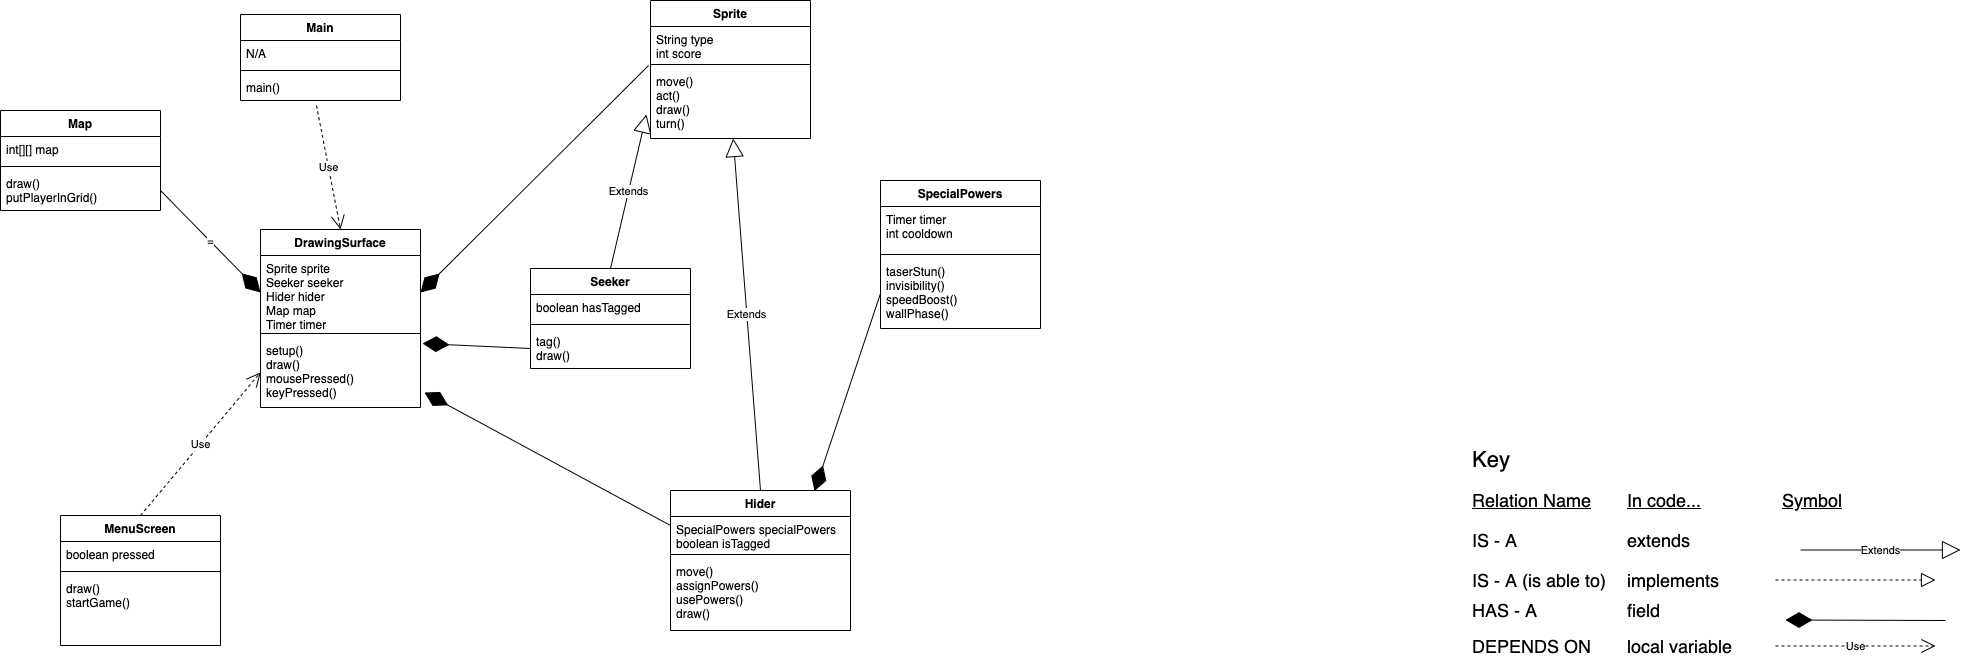

The diagram above was exported from draw.io. Its source (the exported page's mxGraphModel, read from the mxfile embedded in the PNG):
<mxGraphModel dx="946" dy="621" grid="1" gridSize="10" guides="1" tooltips="1" connect="1" arrows="1" fold="1" page="1" pageScale="1" pageWidth="2000" pageHeight="2000" math="0" shadow="0">
  <root>
    <mxCell id="0" />
    <mxCell id="1" parent="0" />
    <mxCell id="FTmsy6N2buOQcjrzv9kO-29" value="&lt;font style=&quot;font-size: 22px&quot;&gt;Key&lt;/font&gt;" style="text;html=1;align=left;verticalAlign=middle;resizable=0;points=[];autosize=1;strokeColor=none;" parent="1" vertex="1">
      <mxGeometry x="1500" y="480" width="50" height="20" as="geometry" />
    </mxCell>
    <mxCell id="FTmsy6N2buOQcjrzv9kO-30" value="&lt;font style=&quot;font-size: 18px&quot;&gt;IS - A&lt;/font&gt;" style="text;html=1;align=left;verticalAlign=middle;resizable=0;points=[];autosize=1;strokeColor=none;" parent="1" vertex="1">
      <mxGeometry x="1500" y="560" width="60" height="20" as="geometry" />
    </mxCell>
    <mxCell id="FTmsy6N2buOQcjrzv9kO-31" value="&lt;font style=&quot;font-size: 18px&quot;&gt;extends&lt;/font&gt;" style="text;html=1;align=left;verticalAlign=middle;resizable=0;points=[];autosize=1;strokeColor=none;" parent="1" vertex="1">
      <mxGeometry x="1655" y="560" width="80" height="20" as="geometry" />
    </mxCell>
    <mxCell id="FTmsy6N2buOQcjrzv9kO-32" value="&lt;font style=&quot;font-size: 18px&quot;&gt;IS - A (is able to)&lt;/font&gt;" style="text;html=1;align=left;verticalAlign=middle;resizable=0;points=[];autosize=1;strokeColor=none;" parent="1" vertex="1">
      <mxGeometry x="1500" y="600" width="150" height="20" as="geometry" />
    </mxCell>
    <mxCell id="FTmsy6N2buOQcjrzv9kO-33" value="&lt;font style=&quot;font-size: 18px&quot;&gt;HAS - A&lt;/font&gt;" style="text;html=1;align=left;verticalAlign=middle;resizable=0;points=[];autosize=1;strokeColor=none;" parent="1" vertex="1">
      <mxGeometry x="1500" y="630" width="80" height="20" as="geometry" />
    </mxCell>
    <mxCell id="FTmsy6N2buOQcjrzv9kO-34" value="&lt;font style=&quot;font-size: 18px&quot;&gt;DEPENDS ON&lt;/font&gt;" style="text;html=1;align=left;verticalAlign=middle;resizable=0;points=[];autosize=1;strokeColor=none;" parent="1" vertex="1">
      <mxGeometry x="1500" y="666" width="130" height="20" as="geometry" />
    </mxCell>
    <mxCell id="FTmsy6N2buOQcjrzv9kO-35" value="&lt;font style=&quot;font-size: 18px&quot;&gt;implements&lt;/font&gt;" style="text;html=1;align=left;verticalAlign=middle;resizable=0;points=[];autosize=1;strokeColor=none;" parent="1" vertex="1">
      <mxGeometry x="1655" y="600" width="110" height="20" as="geometry" />
    </mxCell>
    <mxCell id="FTmsy6N2buOQcjrzv9kO-36" value="&lt;font style=&quot;font-size: 18px&quot;&gt;field&lt;/font&gt;" style="text;html=1;align=left;verticalAlign=middle;resizable=0;points=[];autosize=1;strokeColor=none;" parent="1" vertex="1">
      <mxGeometry x="1655" y="630" width="50" height="20" as="geometry" />
    </mxCell>
    <mxCell id="FTmsy6N2buOQcjrzv9kO-37" value="&lt;font style=&quot;font-size: 18px&quot;&gt;local variable&lt;/font&gt;" style="text;html=1;align=left;verticalAlign=middle;resizable=0;points=[];autosize=1;strokeColor=none;" parent="1" vertex="1">
      <mxGeometry x="1655" y="666" width="120" height="20" as="geometry" />
    </mxCell>
    <mxCell id="FTmsy6N2buOQcjrzv9kO-38" value="&lt;font style=&quot;font-size: 18px&quot;&gt;&lt;u&gt;Relation Name&lt;/u&gt;&lt;/font&gt;" style="text;html=1;align=left;verticalAlign=middle;resizable=0;points=[];autosize=1;strokeColor=none;" parent="1" vertex="1">
      <mxGeometry x="1500" y="520" width="130" height="20" as="geometry" />
    </mxCell>
    <mxCell id="FTmsy6N2buOQcjrzv9kO-39" value="&lt;font style=&quot;font-size: 18px&quot;&gt;&lt;u&gt;In code...&lt;/u&gt;&lt;/font&gt;" style="text;html=1;align=left;verticalAlign=middle;resizable=0;points=[];autosize=1;strokeColor=none;" parent="1" vertex="1">
      <mxGeometry x="1655" y="520" width="90" height="20" as="geometry" />
    </mxCell>
    <mxCell id="FTmsy6N2buOQcjrzv9kO-40" value="&lt;font style=&quot;font-size: 18px&quot;&gt;&lt;u&gt;Symbol&lt;/u&gt;&lt;/font&gt;" style="text;html=1;align=left;verticalAlign=middle;resizable=0;points=[];autosize=1;strokeColor=none;" parent="1" vertex="1">
      <mxGeometry x="1810" y="520" width="80" height="20" as="geometry" />
    </mxCell>
    <mxCell id="FTmsy6N2buOQcjrzv9kO-41" value="" style="endArrow=block;dashed=1;endFill=0;endSize=12;html=1;" parent="1" edge="1">
      <mxGeometry width="160" relative="1" as="geometry">
        <mxPoint x="1805" y="609.5" as="sourcePoint" />
        <mxPoint x="1965" y="609.5" as="targetPoint" />
      </mxGeometry>
    </mxCell>
    <mxCell id="FTmsy6N2buOQcjrzv9kO-42" value="Use" style="endArrow=open;endSize=12;dashed=1;html=1;" parent="1" edge="1">
      <mxGeometry width="160" relative="1" as="geometry">
        <mxPoint x="1805" y="675.5" as="sourcePoint" />
        <mxPoint x="1965" y="675.5" as="targetPoint" />
      </mxGeometry>
    </mxCell>
    <mxCell id="FTmsy6N2buOQcjrzv9kO-43" value="" style="endArrow=diamondThin;endFill=1;endSize=24;html=1;exitX=0;exitY=0.5;exitDx=0;exitDy=0;entryX=0.8;entryY=0.004;entryDx=0;entryDy=0;entryPerimeter=0;" parent="1" source="bXwcTMFG9J8jSbUdQ0cu-43" target="bXwcTMFG9J8jSbUdQ0cu-33" edge="1">
      <mxGeometry width="160" relative="1" as="geometry">
        <mxPoint x="880" y="370" as="sourcePoint" />
        <mxPoint x="829.5799999999999" y="525.81" as="targetPoint" />
      </mxGeometry>
    </mxCell>
    <mxCell id="cVMn7C_RjahjmJyjWw4f-3" value="Extends" style="endArrow=block;endSize=16;endFill=0;html=1;exitX=0.5;exitY=0;exitDx=0;exitDy=0;" parent="1" source="bXwcTMFG9J8jSbUdQ0cu-33" target="bXwcTMFG9J8jSbUdQ0cu-18" edge="1">
      <mxGeometry width="160" relative="1" as="geometry">
        <mxPoint x="770" y="527" as="sourcePoint" />
        <mxPoint x="680" y="130" as="targetPoint" />
      </mxGeometry>
    </mxCell>
    <mxCell id="cVMn7C_RjahjmJyjWw4f-4" value="Extends" style="endArrow=block;endSize=16;endFill=0;html=1;exitX=0.5;exitY=0;exitDx=0;exitDy=0;entryX=-0.025;entryY=0.657;entryDx=0;entryDy=0;entryPerimeter=0;" parent="1" source="bXwcTMFG9J8jSbUdQ0cu-29" target="bXwcTMFG9J8jSbUdQ0cu-18" edge="1">
      <mxGeometry width="160" relative="1" as="geometry">
        <mxPoint x="580" y="310" as="sourcePoint" />
        <mxPoint x="620" y="130" as="targetPoint" />
      </mxGeometry>
    </mxCell>
    <mxCell id="VRzdrePAKIlm338JBxD3-17" value="Extends" style="endArrow=block;endSize=16;endFill=0;html=1;" parent="1" edge="1">
      <mxGeometry width="160" relative="1" as="geometry">
        <mxPoint x="1830" y="579.5" as="sourcePoint" />
        <mxPoint x="1990" y="579.5" as="targetPoint" />
      </mxGeometry>
    </mxCell>
    <mxCell id="VRzdrePAKIlm338JBxD3-18" value="" style="endArrow=diamondThin;endFill=1;endSize=24;html=1;" parent="1" edge="1">
      <mxGeometry width="160" relative="1" as="geometry">
        <mxPoint x="1975" y="650" as="sourcePoint" />
        <mxPoint x="1815" y="649.5" as="targetPoint" />
      </mxGeometry>
    </mxCell>
    <mxCell id="cVMn7C_RjahjmJyjWw4f-10" value="" style="endArrow=diamondThin;endFill=1;endSize=24;html=1;exitX=-0.012;exitY=-0.043;exitDx=0;exitDy=0;entryX=1;entryY=0.5;entryDx=0;entryDy=0;exitPerimeter=0;" parent="1" source="bXwcTMFG9J8jSbUdQ0cu-18" target="bXwcTMFG9J8jSbUdQ0cu-2" edge="1">
      <mxGeometry width="160" relative="1" as="geometry">
        <mxPoint x="620" y="100" as="sourcePoint" />
        <mxPoint x="420" y="215" as="targetPoint" />
      </mxGeometry>
    </mxCell>
    <mxCell id="VjZXWbousXEkNOFOCCx_-1" value="Use" style="endArrow=open;endSize=12;dashed=1;html=1;entryX=0.5;entryY=0;entryDx=0;entryDy=0;exitX=0.475;exitY=1.192;exitDx=0;exitDy=0;exitPerimeter=0;" parent="1" source="bXwcTMFG9J8jSbUdQ0cu-14" target="bXwcTMFG9J8jSbUdQ0cu-1" edge="1">
      <mxGeometry width="160" relative="1" as="geometry">
        <mxPoint x="330" y="80" as="sourcePoint" />
        <mxPoint x="360" y="200" as="targetPoint" />
      </mxGeometry>
    </mxCell>
    <mxCell id="aqQLtXoSAtVHR1dE8Z1A-2" value="Use" style="endArrow=open;endSize=12;dashed=1;html=1;entryX=0;entryY=0.5;entryDx=0;entryDy=0;exitX=0.5;exitY=0;exitDx=0;exitDy=0;" parent="1" source="bXwcTMFG9J8jSbUdQ0cu-21" target="bXwcTMFG9J8jSbUdQ0cu-4" edge="1">
      <mxGeometry width="160" relative="1" as="geometry">
        <mxPoint x="80" y="510" as="sourcePoint" />
        <mxPoint x="300" y="260" as="targetPoint" />
      </mxGeometry>
    </mxCell>
    <mxCell id="VjZXWbousXEkNOFOCCx_-3" value="" style="endArrow=diamondThin;endFill=1;endSize=24;html=1;entryX=1.013;entryY=0.086;entryDx=0;entryDy=0;exitX=0;exitY=0.5;exitDx=0;exitDy=0;entryPerimeter=0;" parent="1" source="bXwcTMFG9J8jSbUdQ0cu-32" target="bXwcTMFG9J8jSbUdQ0cu-4" edge="1">
      <mxGeometry width="160" relative="1" as="geometry">
        <mxPoint x="520" y="370" as="sourcePoint" />
        <mxPoint x="590" y="390" as="targetPoint" />
      </mxGeometry>
    </mxCell>
    <mxCell id="aqQLtXoSAtVHR1dE8Z1A-6" value="" style="endArrow=diamondThin;endFill=1;endSize=24;html=1;entryX=1.025;entryY=0.786;entryDx=0;entryDy=0;exitX=0;exitY=0.25;exitDx=0;exitDy=0;entryPerimeter=0;" parent="1" source="bXwcTMFG9J8jSbUdQ0cu-33" target="bXwcTMFG9J8jSbUdQ0cu-4" edge="1">
      <mxGeometry width="160" relative="1" as="geometry">
        <mxPoint x="680" y="527" as="sourcePoint" />
        <mxPoint x="620" y="420" as="targetPoint" />
      </mxGeometry>
    </mxCell>
    <mxCell id="bXwcTMFG9J8jSbUdQ0cu-1" value="DrawingSurface" style="swimlane;fontStyle=1;align=center;verticalAlign=top;childLayout=stackLayout;horizontal=1;startSize=26;horizontalStack=0;resizeParent=1;resizeParentMax=0;resizeLast=0;collapsible=1;marginBottom=0;" parent="1" vertex="1">
      <mxGeometry x="290" y="259" width="160" height="178" as="geometry" />
    </mxCell>
    <mxCell id="bXwcTMFG9J8jSbUdQ0cu-2" value="Sprite sprite&#10;Seeker seeker&#10;Hider hider&#10;Map map&#10;Timer timer" style="text;strokeColor=none;fillColor=none;align=left;verticalAlign=top;spacingLeft=4;spacingRight=4;overflow=hidden;rotatable=0;points=[[0,0.5],[1,0.5]];portConstraint=eastwest;" parent="bXwcTMFG9J8jSbUdQ0cu-1" vertex="1">
      <mxGeometry y="26" width="160" height="74" as="geometry" />
    </mxCell>
    <mxCell id="bXwcTMFG9J8jSbUdQ0cu-3" value="" style="line;strokeWidth=1;fillColor=none;align=left;verticalAlign=middle;spacingTop=-1;spacingLeft=3;spacingRight=3;rotatable=0;labelPosition=right;points=[];portConstraint=eastwest;" parent="bXwcTMFG9J8jSbUdQ0cu-1" vertex="1">
      <mxGeometry y="100" width="160" height="8" as="geometry" />
    </mxCell>
    <mxCell id="bXwcTMFG9J8jSbUdQ0cu-4" value="setup()&#10;draw()&#10;mousePressed()&#10;keyPressed()" style="text;strokeColor=none;fillColor=none;align=left;verticalAlign=top;spacingLeft=4;spacingRight=4;overflow=hidden;rotatable=0;points=[[0,0.5],[1,0.5]];portConstraint=eastwest;" parent="bXwcTMFG9J8jSbUdQ0cu-1" vertex="1">
      <mxGeometry y="108" width="160" height="70" as="geometry" />
    </mxCell>
    <mxCell id="bXwcTMFG9J8jSbUdQ0cu-5" value="=" style="endArrow=diamondThin;endFill=1;endSize=24;html=1;exitX=1;exitY=0.5;exitDx=0;exitDy=0;entryX=0;entryY=0.5;entryDx=0;entryDy=0;" parent="1" source="bXwcTMFG9J8jSbUdQ0cu-9" target="bXwcTMFG9J8jSbUdQ0cu-2" edge="1">
      <mxGeometry width="160" relative="1" as="geometry">
        <mxPoint x="170" y="180" as="sourcePoint" />
        <mxPoint x="300" y="230" as="targetPoint" />
      </mxGeometry>
    </mxCell>
    <mxCell id="bXwcTMFG9J8jSbUdQ0cu-6" value="Map" style="swimlane;fontStyle=1;align=center;verticalAlign=top;childLayout=stackLayout;horizontal=1;startSize=26;horizontalStack=0;resizeParent=1;resizeParentMax=0;resizeLast=0;collapsible=1;marginBottom=0;" parent="1" vertex="1">
      <mxGeometry x="30" y="140" width="160" height="100" as="geometry" />
    </mxCell>
    <mxCell id="bXwcTMFG9J8jSbUdQ0cu-7" value="int[][] map" style="text;strokeColor=none;fillColor=none;align=left;verticalAlign=top;spacingLeft=4;spacingRight=4;overflow=hidden;rotatable=0;points=[[0,0.5],[1,0.5]];portConstraint=eastwest;" parent="bXwcTMFG9J8jSbUdQ0cu-6" vertex="1">
      <mxGeometry y="26" width="160" height="26" as="geometry" />
    </mxCell>
    <mxCell id="bXwcTMFG9J8jSbUdQ0cu-8" value="" style="line;strokeWidth=1;fillColor=none;align=left;verticalAlign=middle;spacingTop=-1;spacingLeft=3;spacingRight=3;rotatable=0;labelPosition=right;points=[];portConstraint=eastwest;" parent="bXwcTMFG9J8jSbUdQ0cu-6" vertex="1">
      <mxGeometry y="52" width="160" height="8" as="geometry" />
    </mxCell>
    <mxCell id="bXwcTMFG9J8jSbUdQ0cu-9" value="draw()&#10;putPlayerInGrid()" style="text;strokeColor=none;fillColor=none;align=left;verticalAlign=top;spacingLeft=4;spacingRight=4;overflow=hidden;rotatable=0;points=[[0,0.5],[1,0.5]];portConstraint=eastwest;" parent="bXwcTMFG9J8jSbUdQ0cu-6" vertex="1">
      <mxGeometry y="60" width="160" height="40" as="geometry" />
    </mxCell>
    <mxCell id="bXwcTMFG9J8jSbUdQ0cu-11" value="Main" style="swimlane;fontStyle=1;align=center;verticalAlign=top;childLayout=stackLayout;horizontal=1;startSize=26;horizontalStack=0;resizeParent=1;resizeParentMax=0;resizeLast=0;collapsible=1;marginBottom=0;" parent="1" vertex="1">
      <mxGeometry x="270" y="44" width="160" height="86" as="geometry" />
    </mxCell>
    <mxCell id="bXwcTMFG9J8jSbUdQ0cu-12" value="N/A" style="text;strokeColor=none;fillColor=none;align=left;verticalAlign=top;spacingLeft=4;spacingRight=4;overflow=hidden;rotatable=0;points=[[0,0.5],[1,0.5]];portConstraint=eastwest;" parent="bXwcTMFG9J8jSbUdQ0cu-11" vertex="1">
      <mxGeometry y="26" width="160" height="26" as="geometry" />
    </mxCell>
    <mxCell id="bXwcTMFG9J8jSbUdQ0cu-13" value="" style="line;strokeWidth=1;fillColor=none;align=left;verticalAlign=middle;spacingTop=-1;spacingLeft=3;spacingRight=3;rotatable=0;labelPosition=right;points=[];portConstraint=eastwest;" parent="bXwcTMFG9J8jSbUdQ0cu-11" vertex="1">
      <mxGeometry y="52" width="160" height="8" as="geometry" />
    </mxCell>
    <mxCell id="bXwcTMFG9J8jSbUdQ0cu-14" value="main()" style="text;strokeColor=none;fillColor=none;align=left;verticalAlign=top;spacingLeft=4;spacingRight=4;overflow=hidden;rotatable=0;points=[[0,0.5],[1,0.5]];portConstraint=eastwest;" parent="bXwcTMFG9J8jSbUdQ0cu-11" vertex="1">
      <mxGeometry y="60" width="160" height="26" as="geometry" />
    </mxCell>
    <mxCell id="bXwcTMFG9J8jSbUdQ0cu-15" value="Sprite" style="swimlane;fontStyle=1;align=center;verticalAlign=top;childLayout=stackLayout;horizontal=1;startSize=26;horizontalStack=0;resizeParent=1;resizeParentMax=0;resizeLast=0;collapsible=1;marginBottom=0;" parent="1" vertex="1">
      <mxGeometry x="680" y="30" width="160" height="138" as="geometry" />
    </mxCell>
    <mxCell id="bXwcTMFG9J8jSbUdQ0cu-16" value="String type&#10;int score" style="text;strokeColor=none;fillColor=none;align=left;verticalAlign=top;spacingLeft=4;spacingRight=4;overflow=hidden;rotatable=0;points=[[0,0.5],[1,0.5]];portConstraint=eastwest;" parent="bXwcTMFG9J8jSbUdQ0cu-15" vertex="1">
      <mxGeometry y="26" width="160" height="34" as="geometry" />
    </mxCell>
    <mxCell id="bXwcTMFG9J8jSbUdQ0cu-17" value="" style="line;strokeWidth=1;fillColor=none;align=left;verticalAlign=middle;spacingTop=-1;spacingLeft=3;spacingRight=3;rotatable=0;labelPosition=right;points=[];portConstraint=eastwest;" parent="bXwcTMFG9J8jSbUdQ0cu-15" vertex="1">
      <mxGeometry y="60" width="160" height="8" as="geometry" />
    </mxCell>
    <mxCell id="bXwcTMFG9J8jSbUdQ0cu-18" value="move()&#10;act()&#10;draw()&#10;turn()" style="text;strokeColor=none;fillColor=none;align=left;verticalAlign=top;spacingLeft=4;spacingRight=4;overflow=hidden;rotatable=0;points=[[0,0.5],[1,0.5]];portConstraint=eastwest;" parent="bXwcTMFG9J8jSbUdQ0cu-15" vertex="1">
      <mxGeometry y="68" width="160" height="70" as="geometry" />
    </mxCell>
    <mxCell id="bXwcTMFG9J8jSbUdQ0cu-21" value="MenuScreen" style="swimlane;fontStyle=1;align=center;verticalAlign=top;childLayout=stackLayout;horizontal=1;startSize=26;horizontalStack=0;resizeParent=1;resizeParentMax=0;resizeLast=0;collapsible=1;marginBottom=0;" parent="1" vertex="1">
      <mxGeometry x="90" y="545" width="160" height="130" as="geometry" />
    </mxCell>
    <mxCell id="bXwcTMFG9J8jSbUdQ0cu-22" value="boolean pressed" style="text;strokeColor=none;fillColor=none;align=left;verticalAlign=top;spacingLeft=4;spacingRight=4;overflow=hidden;rotatable=0;points=[[0,0.5],[1,0.5]];portConstraint=eastwest;" parent="bXwcTMFG9J8jSbUdQ0cu-21" vertex="1">
      <mxGeometry y="26" width="160" height="26" as="geometry" />
    </mxCell>
    <mxCell id="bXwcTMFG9J8jSbUdQ0cu-23" value="" style="line;strokeWidth=1;fillColor=none;align=left;verticalAlign=middle;spacingTop=-1;spacingLeft=3;spacingRight=3;rotatable=0;labelPosition=right;points=[];portConstraint=eastwest;" parent="bXwcTMFG9J8jSbUdQ0cu-21" vertex="1">
      <mxGeometry y="52" width="160" height="8" as="geometry" />
    </mxCell>
    <mxCell id="bXwcTMFG9J8jSbUdQ0cu-24" value="draw()&#10;startGame()" style="text;strokeColor=none;fillColor=none;align=left;verticalAlign=top;spacingLeft=4;spacingRight=4;overflow=hidden;rotatable=0;points=[[0,0.5],[1,0.5]];portConstraint=eastwest;" parent="bXwcTMFG9J8jSbUdQ0cu-21" vertex="1">
      <mxGeometry y="60" width="160" height="70" as="geometry" />
    </mxCell>
    <mxCell id="bXwcTMFG9J8jSbUdQ0cu-29" value="Seeker" style="swimlane;fontStyle=1;align=center;verticalAlign=top;childLayout=stackLayout;horizontal=1;startSize=26;horizontalStack=0;resizeParent=1;resizeParentMax=0;resizeLast=0;collapsible=1;marginBottom=0;" vertex="1" parent="1">
      <mxGeometry x="560" y="298" width="160" height="100" as="geometry" />
    </mxCell>
    <mxCell id="bXwcTMFG9J8jSbUdQ0cu-30" value="boolean hasTagged" style="text;strokeColor=none;fillColor=none;align=left;verticalAlign=top;spacingLeft=4;spacingRight=4;overflow=hidden;rotatable=0;points=[[0,0.5],[1,0.5]];portConstraint=eastwest;" vertex="1" parent="bXwcTMFG9J8jSbUdQ0cu-29">
      <mxGeometry y="26" width="160" height="26" as="geometry" />
    </mxCell>
    <mxCell id="bXwcTMFG9J8jSbUdQ0cu-31" value="" style="line;strokeWidth=1;fillColor=none;align=left;verticalAlign=middle;spacingTop=-1;spacingLeft=3;spacingRight=3;rotatable=0;labelPosition=right;points=[];portConstraint=eastwest;" vertex="1" parent="bXwcTMFG9J8jSbUdQ0cu-29">
      <mxGeometry y="52" width="160" height="8" as="geometry" />
    </mxCell>
    <mxCell id="bXwcTMFG9J8jSbUdQ0cu-32" value="tag()&#10;draw()" style="text;strokeColor=none;fillColor=none;align=left;verticalAlign=top;spacingLeft=4;spacingRight=4;overflow=hidden;rotatable=0;points=[[0,0.5],[1,0.5]];portConstraint=eastwest;" vertex="1" parent="bXwcTMFG9J8jSbUdQ0cu-29">
      <mxGeometry y="60" width="160" height="40" as="geometry" />
    </mxCell>
    <mxCell id="bXwcTMFG9J8jSbUdQ0cu-33" value="Hider" style="swimlane;fontStyle=1;align=center;verticalAlign=top;childLayout=stackLayout;horizontal=1;startSize=26;horizontalStack=0;resizeParent=1;resizeParentMax=0;resizeLast=0;collapsible=1;marginBottom=0;" vertex="1" parent="1">
      <mxGeometry x="700" y="520" width="180" height="140" as="geometry" />
    </mxCell>
    <mxCell id="bXwcTMFG9J8jSbUdQ0cu-34" value="SpecialPowers specialPowers&#10;boolean isTagged&#10;" style="text;strokeColor=none;fillColor=none;align=left;verticalAlign=top;spacingLeft=4;spacingRight=4;overflow=hidden;rotatable=0;points=[[0,0.5],[1,0.5]];portConstraint=eastwest;" vertex="1" parent="bXwcTMFG9J8jSbUdQ0cu-33">
      <mxGeometry y="26" width="180" height="34" as="geometry" />
    </mxCell>
    <mxCell id="bXwcTMFG9J8jSbUdQ0cu-35" value="" style="line;strokeWidth=1;fillColor=none;align=left;verticalAlign=middle;spacingTop=-1;spacingLeft=3;spacingRight=3;rotatable=0;labelPosition=right;points=[];portConstraint=eastwest;" vertex="1" parent="bXwcTMFG9J8jSbUdQ0cu-33">
      <mxGeometry y="60" width="180" height="8" as="geometry" />
    </mxCell>
    <mxCell id="bXwcTMFG9J8jSbUdQ0cu-36" value="move()&#10;assignPowers()&#10;usePowers()&#10;draw()" style="text;strokeColor=none;fillColor=none;align=left;verticalAlign=top;spacingLeft=4;spacingRight=4;overflow=hidden;rotatable=0;points=[[0,0.5],[1,0.5]];portConstraint=eastwest;" vertex="1" parent="bXwcTMFG9J8jSbUdQ0cu-33">
      <mxGeometry y="68" width="180" height="72" as="geometry" />
    </mxCell>
    <mxCell id="bXwcTMFG9J8jSbUdQ0cu-40" value="SpecialPowers" style="swimlane;fontStyle=1;align=center;verticalAlign=top;childLayout=stackLayout;horizontal=1;startSize=26;horizontalStack=0;resizeParent=1;resizeParentMax=0;resizeLast=0;collapsible=1;marginBottom=0;" vertex="1" parent="1">
      <mxGeometry x="910" y="210" width="160" height="148" as="geometry" />
    </mxCell>
    <mxCell id="bXwcTMFG9J8jSbUdQ0cu-41" value="Timer timer&#10;int cooldown" style="text;strokeColor=none;fillColor=none;align=left;verticalAlign=top;spacingLeft=4;spacingRight=4;overflow=hidden;rotatable=0;points=[[0,0.5],[1,0.5]];portConstraint=eastwest;" vertex="1" parent="bXwcTMFG9J8jSbUdQ0cu-40">
      <mxGeometry y="26" width="160" height="44" as="geometry" />
    </mxCell>
    <mxCell id="bXwcTMFG9J8jSbUdQ0cu-42" value="" style="line;strokeWidth=1;fillColor=none;align=left;verticalAlign=middle;spacingTop=-1;spacingLeft=3;spacingRight=3;rotatable=0;labelPosition=right;points=[];portConstraint=eastwest;" vertex="1" parent="bXwcTMFG9J8jSbUdQ0cu-40">
      <mxGeometry y="70" width="160" height="8" as="geometry" />
    </mxCell>
    <mxCell id="bXwcTMFG9J8jSbUdQ0cu-43" value="taserStun()&#10;invisibility()&#10;speedBoost()&#10;wallPhase()" style="text;strokeColor=none;fillColor=none;align=left;verticalAlign=top;spacingLeft=4;spacingRight=4;overflow=hidden;rotatable=0;points=[[0,0.5],[1,0.5]];portConstraint=eastwest;" vertex="1" parent="bXwcTMFG9J8jSbUdQ0cu-40">
      <mxGeometry y="78" width="160" height="70" as="geometry" />
    </mxCell>
  </root>
</mxGraphModel>